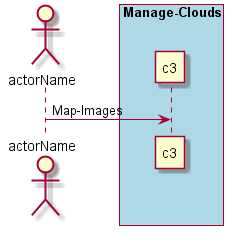

The diagram above was rendered by PlantUML. Its source (embedded in the PNG):
@startuml
Actor "actorName" as A

box "Manage-Clouds" #lightblue
participant "c3" as S
A -> S : Map-Images
end box

@enduml